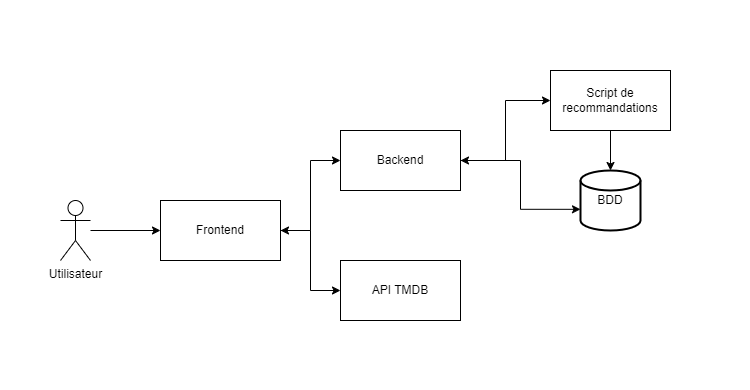

The diagram above was exported from draw.io. Its source (the exported page's mxGraphModel, read from the mxfile embedded in the PNG):
<mxGraphModel dx="1036" dy="697" grid="1" gridSize="10" guides="1" tooltips="1" connect="1" arrows="1" fold="1" page="0" pageScale="1" pageWidth="827" pageHeight="1169" math="0" shadow="0">
  <root>
    <mxCell id="0" />
    <mxCell id="1" parent="0" />
    <mxCell id="ulJ3glwoLFOE_5oaoHgD-19" value="" style="rounded=0;whiteSpace=wrap;html=1;strokeColor=none;" vertex="1" parent="1">
      <mxGeometry x="200" y="100" width="750" height="390" as="geometry" />
    </mxCell>
    <mxCell id="ulJ3glwoLFOE_5oaoHgD-13" style="edgeStyle=orthogonalEdgeStyle;rounded=0;orthogonalLoop=1;jettySize=auto;html=1;entryX=0;entryY=0.5;entryDx=0;entryDy=0;" edge="1" parent="1" source="ulJ3glwoLFOE_5oaoHgD-1" target="ulJ3glwoLFOE_5oaoHgD-5">
      <mxGeometry relative="1" as="geometry" />
    </mxCell>
    <mxCell id="ulJ3glwoLFOE_5oaoHgD-1" value="Utilisateur" style="shape=umlActor;verticalLabelPosition=bottom;verticalAlign=top;html=1;outlineConnect=0;" vertex="1" parent="1">
      <mxGeometry x="260" y="300" width="30" height="60" as="geometry" />
    </mxCell>
    <mxCell id="ulJ3glwoLFOE_5oaoHgD-16" style="edgeStyle=orthogonalEdgeStyle;rounded=0;orthogonalLoop=1;jettySize=auto;html=1;entryX=0;entryY=0.5;entryDx=0;entryDy=0;startArrow=classic;startFill=1;" edge="1" parent="1" source="ulJ3glwoLFOE_5oaoHgD-4" target="ulJ3glwoLFOE_5oaoHgD-8">
      <mxGeometry relative="1" as="geometry" />
    </mxCell>
    <mxCell id="ulJ3glwoLFOE_5oaoHgD-4" value="Backend" style="rounded=0;whiteSpace=wrap;html=1;" vertex="1" parent="1">
      <mxGeometry x="540" y="230" width="120" height="60" as="geometry" />
    </mxCell>
    <mxCell id="ulJ3glwoLFOE_5oaoHgD-14" style="edgeStyle=orthogonalEdgeStyle;rounded=0;orthogonalLoop=1;jettySize=auto;html=1;entryX=0;entryY=0.5;entryDx=0;entryDy=0;startArrow=classic;startFill=1;" edge="1" parent="1" source="ulJ3glwoLFOE_5oaoHgD-5" target="ulJ3glwoLFOE_5oaoHgD-4">
      <mxGeometry relative="1" as="geometry" />
    </mxCell>
    <mxCell id="ulJ3glwoLFOE_5oaoHgD-15" style="edgeStyle=orthogonalEdgeStyle;rounded=0;orthogonalLoop=1;jettySize=auto;html=1;" edge="1" parent="1" source="ulJ3glwoLFOE_5oaoHgD-5" target="ulJ3glwoLFOE_5oaoHgD-7">
      <mxGeometry relative="1" as="geometry" />
    </mxCell>
    <mxCell id="ulJ3glwoLFOE_5oaoHgD-5" value="Frontend" style="rounded=0;whiteSpace=wrap;html=1;" vertex="1" parent="1">
      <mxGeometry x="360" y="300" width="120" height="60" as="geometry" />
    </mxCell>
    <mxCell id="ulJ3glwoLFOE_5oaoHgD-7" value="API TMDB" style="rounded=0;whiteSpace=wrap;html=1;" vertex="1" parent="1">
      <mxGeometry x="540" y="360" width="120" height="60" as="geometry" />
    </mxCell>
    <mxCell id="ulJ3glwoLFOE_5oaoHgD-8" value="Script de recommandations" style="rounded=0;whiteSpace=wrap;html=1;" vertex="1" parent="1">
      <mxGeometry x="750" y="170" width="120" height="60" as="geometry" />
    </mxCell>
    <mxCell id="ulJ3glwoLFOE_5oaoHgD-9" value="BDD" style="strokeWidth=2;html=1;shape=mxgraph.flowchart.database;whiteSpace=wrap;" vertex="1" parent="1">
      <mxGeometry x="780" y="270" width="60" height="60" as="geometry" />
    </mxCell>
    <mxCell id="ulJ3glwoLFOE_5oaoHgD-17" style="edgeStyle=orthogonalEdgeStyle;rounded=0;orthogonalLoop=1;jettySize=auto;html=1;entryX=0.5;entryY=0;entryDx=0;entryDy=0;entryPerimeter=0;" edge="1" parent="1" source="ulJ3glwoLFOE_5oaoHgD-8" target="ulJ3glwoLFOE_5oaoHgD-9">
      <mxGeometry relative="1" as="geometry" />
    </mxCell>
    <mxCell id="ulJ3glwoLFOE_5oaoHgD-18" style="edgeStyle=orthogonalEdgeStyle;rounded=0;orthogonalLoop=1;jettySize=auto;html=1;entryX=0;entryY=0.647;entryDx=0;entryDy=0;entryPerimeter=0;" edge="1" parent="1" source="ulJ3glwoLFOE_5oaoHgD-4" target="ulJ3glwoLFOE_5oaoHgD-9">
      <mxGeometry relative="1" as="geometry" />
    </mxCell>
  </root>
</mxGraphModel>